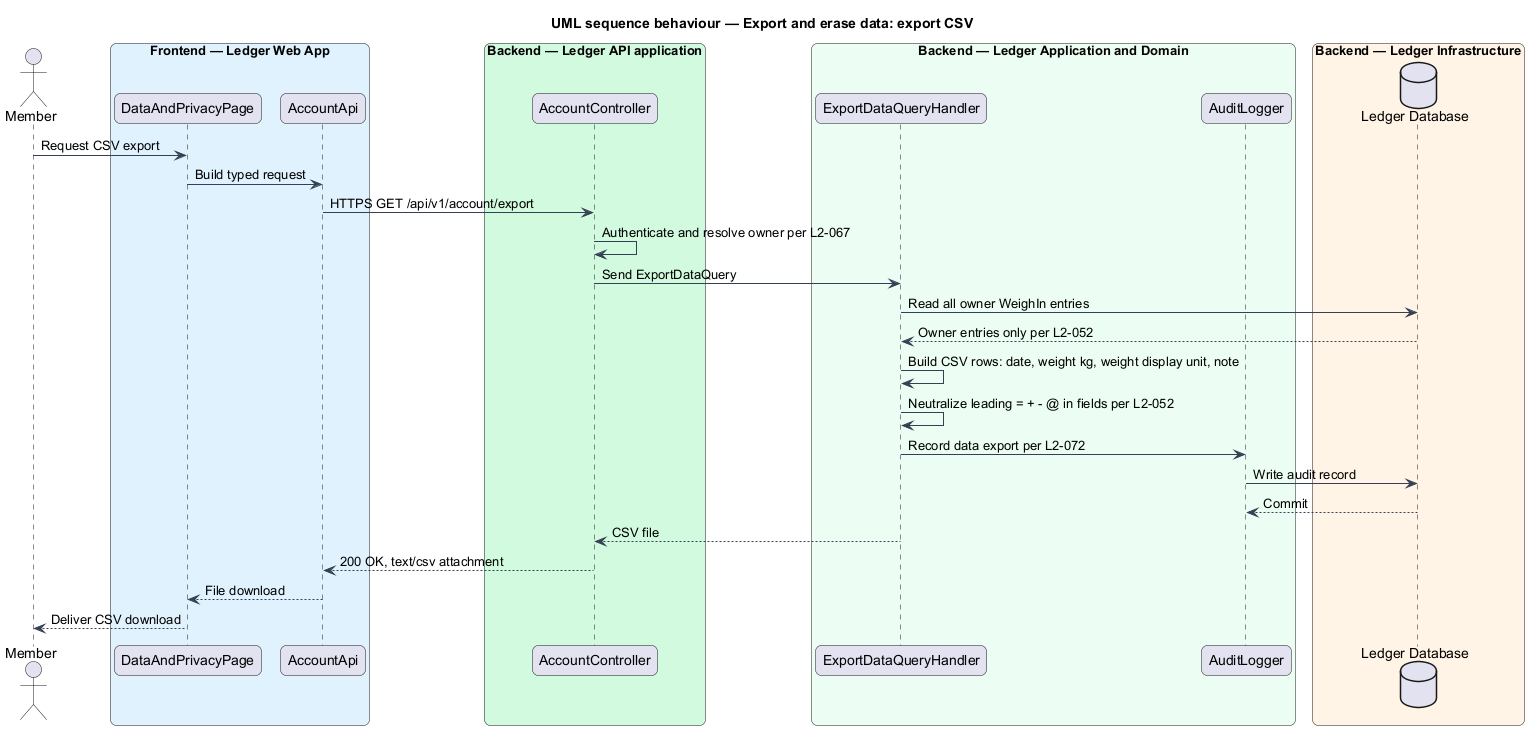

The diagram above was rendered by PlantUML. Its source (embedded in the PNG):
@startuml
title UML sequence behaviour — Export and erase data: export CSV
skinparam backgroundColor #FFFFFF
skinparam shadowing false
skinparam roundcorner 12
skinparam defaultFontName Arial
skinparam ArrowColor #344054
skinparam rectangle {
  BorderColor #344054
  FontColor #101828
}
skinparam package {
  BorderColor #667085
  FontColor #101828
  BackgroundColor #F9FAFB
}
actor "Member" as actor
box "Frontend — Ledger Web App" #E0F2FE
  participant "DataAndPrivacyPage" as page
  participant "AccountApi" as client
end box
box "Backend — Ledger API application" #D1FADF
  participant "AccountController" as controller
end box
box "Backend — Ledger Application and Domain" #ECFDF3
  participant "ExportDataQueryHandler" as handler
  participant "AuditLogger" as audit
end box
box "Backend — Ledger Infrastructure" #FFF4E5
  database "Ledger Database" as db
end box

actor -> page : Request CSV export
page -> client : Build typed request
client -> controller : HTTPS GET /api/v1/account/export
controller -> controller : Authenticate and resolve owner per L2-067
controller -> handler : Send ExportDataQuery
handler -> db : Read all owner WeighIn entries
db --> handler : Owner entries only per L2-052
handler -> handler : Build CSV rows: date, weight kg, weight display unit, note
handler -> handler : Neutralize leading = + - @ in fields per L2-052
handler -> audit : Record data export per L2-072
audit -> db : Write audit record
db --> audit : Commit
handler --> controller : CSV file
controller --> client : 200 OK, text/csv attachment
client --> page : File download
page --> actor : Deliver CSV download
@enduml